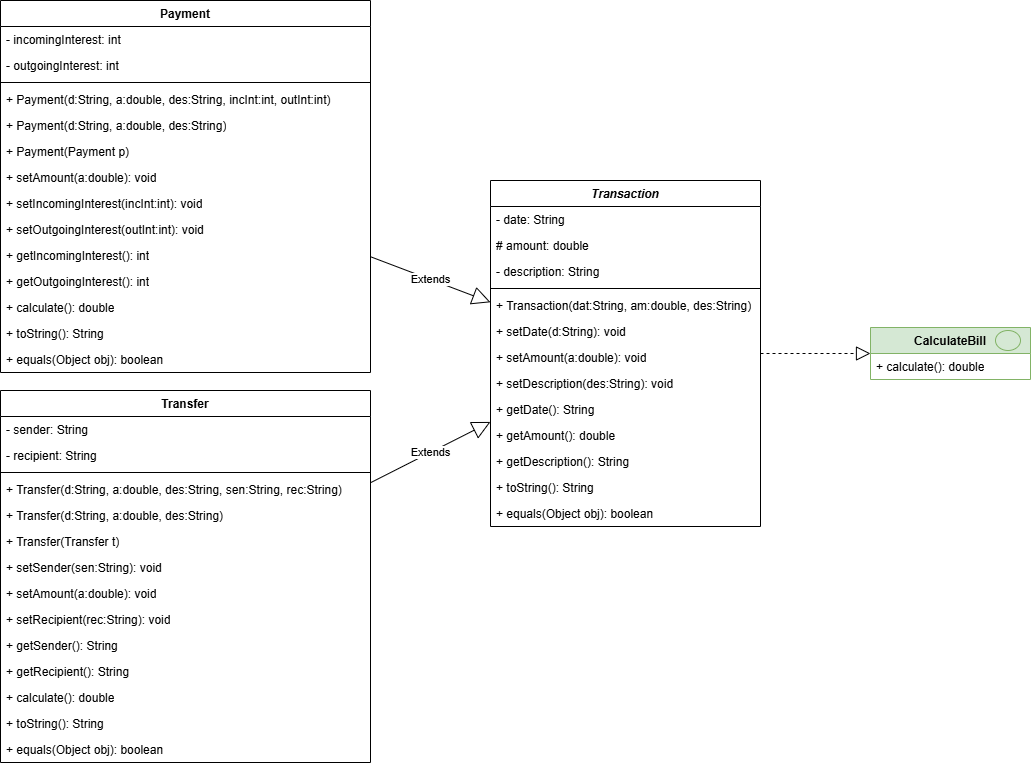

The diagram above was exported from draw.io. Its source (the exported page's mxGraphModel, read from the mxfile embedded in the PNG):
<mxGraphModel dx="1226" dy="722" grid="1" gridSize="10" guides="1" tooltips="1" connect="1" arrows="1" fold="1" page="1" pageScale="1" pageWidth="1100" pageHeight="850" background="none" math="0" shadow="0">
  <root>
    <mxCell id="0" />
    <mxCell id="1" parent="0" />
    <mxCell id="_tiliUNh_FrwDmjl4Vd7-1" value="&lt;i&gt;Transaction&lt;/i&gt;" style="swimlane;fontStyle=1;align=center;verticalAlign=top;childLayout=stackLayout;horizontal=1;startSize=26;horizontalStack=0;resizeParent=1;resizeParentMax=0;resizeLast=0;collapsible=1;marginBottom=0;whiteSpace=wrap;html=1;" parent="1" vertex="1">
      <mxGeometry x="510" y="320" width="270" height="346" as="geometry">
        <mxRectangle x="250" y="680" width="100" height="30" as="alternateBounds" />
      </mxGeometry>
    </mxCell>
    <mxCell id="_tiliUNh_FrwDmjl4Vd7-2" value="- date: String" style="text;strokeColor=none;fillColor=none;align=left;verticalAlign=top;spacingLeft=4;spacingRight=4;overflow=hidden;rotatable=0;points=[[0,0.5],[1,0.5]];portConstraint=eastwest;whiteSpace=wrap;html=1;" parent="_tiliUNh_FrwDmjl4Vd7-1" vertex="1">
      <mxGeometry y="26" width="270" height="26" as="geometry" />
    </mxCell>
    <mxCell id="_tiliUNh_FrwDmjl4Vd7-12" value="# amount: double" style="text;strokeColor=none;fillColor=none;align=left;verticalAlign=top;spacingLeft=4;spacingRight=4;overflow=hidden;rotatable=0;points=[[0,0.5],[1,0.5]];portConstraint=eastwest;whiteSpace=wrap;html=1;" parent="_tiliUNh_FrwDmjl4Vd7-1" vertex="1">
      <mxGeometry y="52" width="270" height="26" as="geometry" />
    </mxCell>
    <mxCell id="_tiliUNh_FrwDmjl4Vd7-13" value="- description: String" style="text;strokeColor=none;fillColor=none;align=left;verticalAlign=top;spacingLeft=4;spacingRight=4;overflow=hidden;rotatable=0;points=[[0,0.5],[1,0.5]];portConstraint=eastwest;whiteSpace=wrap;html=1;" parent="_tiliUNh_FrwDmjl4Vd7-1" vertex="1">
      <mxGeometry y="78" width="270" height="26" as="geometry" />
    </mxCell>
    <mxCell id="_tiliUNh_FrwDmjl4Vd7-3" value="" style="line;strokeWidth=1;fillColor=none;align=left;verticalAlign=middle;spacingTop=-1;spacingLeft=3;spacingRight=3;rotatable=0;labelPosition=right;points=[];portConstraint=eastwest;strokeColor=inherit;" parent="_tiliUNh_FrwDmjl4Vd7-1" vertex="1">
      <mxGeometry y="104" width="270" height="8" as="geometry" />
    </mxCell>
    <mxCell id="_tiliUNh_FrwDmjl4Vd7-19" value="+ Transaction(dat:String, am:double, des:String)" style="text;strokeColor=none;fillColor=none;align=left;verticalAlign=top;spacingLeft=4;spacingRight=4;overflow=hidden;rotatable=0;points=[[0,0.5],[1,0.5]];portConstraint=eastwest;whiteSpace=wrap;html=1;" parent="_tiliUNh_FrwDmjl4Vd7-1" vertex="1">
      <mxGeometry y="112" width="270" height="26" as="geometry" />
    </mxCell>
    <mxCell id="_tiliUNh_FrwDmjl4Vd7-20" value="+ setDate(d:String): void" style="text;strokeColor=none;fillColor=none;align=left;verticalAlign=top;spacingLeft=4;spacingRight=4;overflow=hidden;rotatable=0;points=[[0,0.5],[1,0.5]];portConstraint=eastwest;whiteSpace=wrap;html=1;" parent="_tiliUNh_FrwDmjl4Vd7-1" vertex="1">
      <mxGeometry y="138" width="270" height="26" as="geometry" />
    </mxCell>
    <mxCell id="_tiliUNh_FrwDmjl4Vd7-14" value="+ setAmount(a:double): void" style="text;strokeColor=none;fillColor=none;align=left;verticalAlign=top;spacingLeft=4;spacingRight=4;overflow=hidden;rotatable=0;points=[[0,0.5],[1,0.5]];portConstraint=eastwest;whiteSpace=wrap;html=1;" parent="_tiliUNh_FrwDmjl4Vd7-1" vertex="1">
      <mxGeometry y="164" width="270" height="26" as="geometry" />
    </mxCell>
    <mxCell id="_tiliUNh_FrwDmjl4Vd7-15" value="+ setDescription(des:String): void" style="text;strokeColor=none;fillColor=none;align=left;verticalAlign=top;spacingLeft=4;spacingRight=4;overflow=hidden;rotatable=0;points=[[0,0.5],[1,0.5]];portConstraint=eastwest;whiteSpace=wrap;html=1;" parent="_tiliUNh_FrwDmjl4Vd7-1" vertex="1">
      <mxGeometry y="190" width="270" height="26" as="geometry" />
    </mxCell>
    <mxCell id="_tiliUNh_FrwDmjl4Vd7-16" value="+ getDate(): String" style="text;strokeColor=none;fillColor=none;align=left;verticalAlign=top;spacingLeft=4;spacingRight=4;overflow=hidden;rotatable=0;points=[[0,0.5],[1,0.5]];portConstraint=eastwest;whiteSpace=wrap;html=1;" parent="_tiliUNh_FrwDmjl4Vd7-1" vertex="1">
      <mxGeometry y="216" width="270" height="26" as="geometry" />
    </mxCell>
    <mxCell id="_tiliUNh_FrwDmjl4Vd7-18" value="+ getAmount(): double" style="text;strokeColor=none;fillColor=none;align=left;verticalAlign=top;spacingLeft=4;spacingRight=4;overflow=hidden;rotatable=0;points=[[0,0.5],[1,0.5]];portConstraint=eastwest;whiteSpace=wrap;html=1;" parent="_tiliUNh_FrwDmjl4Vd7-1" vertex="1">
      <mxGeometry y="242" width="270" height="26" as="geometry" />
    </mxCell>
    <mxCell id="_tiliUNh_FrwDmjl4Vd7-17" value="+ getDescription(): String" style="text;strokeColor=none;fillColor=none;align=left;verticalAlign=top;spacingLeft=4;spacingRight=4;overflow=hidden;rotatable=0;points=[[0,0.5],[1,0.5]];portConstraint=eastwest;whiteSpace=wrap;html=1;" parent="_tiliUNh_FrwDmjl4Vd7-1" vertex="1">
      <mxGeometry y="268" width="270" height="26" as="geometry" />
    </mxCell>
    <mxCell id="_tiliUNh_FrwDmjl4Vd7-4" value="+ toString(): String" style="text;strokeColor=none;fillColor=none;align=left;verticalAlign=top;spacingLeft=4;spacingRight=4;overflow=hidden;rotatable=0;points=[[0,0.5],[1,0.5]];portConstraint=eastwest;whiteSpace=wrap;html=1;" parent="_tiliUNh_FrwDmjl4Vd7-1" vertex="1">
      <mxGeometry y="294" width="270" height="26" as="geometry" />
    </mxCell>
    <mxCell id="_tiliUNh_FrwDmjl4Vd7-23" value="+ equals(Object obj): boolean" style="text;strokeColor=none;fillColor=none;align=left;verticalAlign=top;spacingLeft=4;spacingRight=4;overflow=hidden;rotatable=0;points=[[0,0.5],[1,0.5]];portConstraint=eastwest;whiteSpace=wrap;html=1;" parent="_tiliUNh_FrwDmjl4Vd7-1" vertex="1">
      <mxGeometry y="320" width="270" height="26" as="geometry" />
    </mxCell>
    <mxCell id="_tiliUNh_FrwDmjl4Vd7-6" value="" style="endArrow=block;dashed=1;endFill=0;endSize=12;html=1;rounded=0;" parent="1" source="_tiliUNh_FrwDmjl4Vd7-1" target="_tiliUNh_FrwDmjl4Vd7-7" edge="1">
      <mxGeometry width="160" relative="1" as="geometry">
        <mxPoint x="770" y="270" as="sourcePoint" />
        <mxPoint x="890" y="363" as="targetPoint" />
      </mxGeometry>
    </mxCell>
    <mxCell id="_tiliUNh_FrwDmjl4Vd7-22" value="" style="group" parent="1" vertex="1" connectable="0">
      <mxGeometry x="890" y="467" width="160" height="52" as="geometry" />
    </mxCell>
    <mxCell id="_tiliUNh_FrwDmjl4Vd7-7" value="CalculateBill" style="swimlane;fontStyle=1;align=center;verticalAlign=top;childLayout=stackLayout;horizontal=1;startSize=26;horizontalStack=0;resizeParent=1;resizeParentMax=0;resizeLast=0;collapsible=1;marginBottom=0;whiteSpace=wrap;html=1;fillColor=#D5E8D4;strokeColor=#82b366;" parent="_tiliUNh_FrwDmjl4Vd7-22" vertex="1">
      <mxGeometry width="160" height="52" as="geometry" />
    </mxCell>
    <mxCell id="_tiliUNh_FrwDmjl4Vd7-10" value="+ calculate(): double" style="text;strokeColor=none;fillColor=none;align=left;verticalAlign=top;spacingLeft=4;spacingRight=4;overflow=hidden;rotatable=0;points=[[0,0.5],[1,0.5]];portConstraint=eastwest;whiteSpace=wrap;html=1;" parent="_tiliUNh_FrwDmjl4Vd7-7" vertex="1">
      <mxGeometry y="26" width="160" height="26" as="geometry" />
    </mxCell>
    <mxCell id="_tiliUNh_FrwDmjl4Vd7-11" value="" style="ellipse;whiteSpace=wrap;html=1;fillColor=#d5e8d4;strokeColor=#82b366;" parent="_tiliUNh_FrwDmjl4Vd7-22" vertex="1">
      <mxGeometry x="125" y="3" width="25" height="20" as="geometry" />
    </mxCell>
    <mxCell id="_tiliUNh_FrwDmjl4Vd7-38" value="Payment" style="swimlane;fontStyle=1;align=center;verticalAlign=top;childLayout=stackLayout;horizontal=1;startSize=26;horizontalStack=0;resizeParent=1;resizeParentMax=0;resizeLast=0;collapsible=1;marginBottom=0;whiteSpace=wrap;html=1;" parent="1" vertex="1">
      <mxGeometry x="20" y="140" width="370" height="372" as="geometry" />
    </mxCell>
    <mxCell id="_tiliUNh_FrwDmjl4Vd7-39" value="- incomingInterest: int" style="text;strokeColor=none;fillColor=none;align=left;verticalAlign=top;spacingLeft=4;spacingRight=4;overflow=hidden;rotatable=0;points=[[0,0.5],[1,0.5]];portConstraint=eastwest;whiteSpace=wrap;html=1;" parent="_tiliUNh_FrwDmjl4Vd7-38" vertex="1">
      <mxGeometry y="26" width="370" height="26" as="geometry" />
    </mxCell>
    <mxCell id="_tiliUNh_FrwDmjl4Vd7-49" value="- outgoingInterest: int" style="text;strokeColor=none;fillColor=none;align=left;verticalAlign=top;spacingLeft=4;spacingRight=4;overflow=hidden;rotatable=0;points=[[0,0.5],[1,0.5]];portConstraint=eastwest;whiteSpace=wrap;html=1;" parent="_tiliUNh_FrwDmjl4Vd7-38" vertex="1">
      <mxGeometry y="52" width="370" height="26" as="geometry" />
    </mxCell>
    <mxCell id="_tiliUNh_FrwDmjl4Vd7-40" value="" style="line;strokeWidth=1;fillColor=none;align=left;verticalAlign=middle;spacingTop=-1;spacingLeft=3;spacingRight=3;rotatable=0;labelPosition=right;points=[];portConstraint=eastwest;strokeColor=inherit;" parent="_tiliUNh_FrwDmjl4Vd7-38" vertex="1">
      <mxGeometry y="78" width="370" height="8" as="geometry" />
    </mxCell>
    <mxCell id="CptLQjgwe5fVbTkADvRq-11" value="+ Payment(d:String, a:double, des:String, incInt:int, outInt:int)" style="text;strokeColor=none;fillColor=none;align=left;verticalAlign=top;spacingLeft=4;spacingRight=4;overflow=hidden;rotatable=0;points=[[0,0.5],[1,0.5]];portConstraint=eastwest;whiteSpace=wrap;html=1;" vertex="1" parent="_tiliUNh_FrwDmjl4Vd7-38">
      <mxGeometry y="86" width="370" height="26" as="geometry" />
    </mxCell>
    <mxCell id="CptLQjgwe5fVbTkADvRq-10" value="+ Payment(d:String, a:double, des:String)" style="text;strokeColor=none;fillColor=none;align=left;verticalAlign=top;spacingLeft=4;spacingRight=4;overflow=hidden;rotatable=0;points=[[0,0.5],[1,0.5]];portConstraint=eastwest;whiteSpace=wrap;html=1;" vertex="1" parent="_tiliUNh_FrwDmjl4Vd7-38">
      <mxGeometry y="112" width="370" height="26" as="geometry" />
    </mxCell>
    <mxCell id="CptLQjgwe5fVbTkADvRq-9" value="+ Payment(Payment p)" style="text;strokeColor=none;fillColor=none;align=left;verticalAlign=top;spacingLeft=4;spacingRight=4;overflow=hidden;rotatable=0;points=[[0,0.5],[1,0.5]];portConstraint=eastwest;whiteSpace=wrap;html=1;" vertex="1" parent="_tiliUNh_FrwDmjl4Vd7-38">
      <mxGeometry y="138" width="370" height="26" as="geometry" />
    </mxCell>
    <mxCell id="CptLQjgwe5fVbTkADvRq-21" value="+ setAmount(a:double): void" style="text;strokeColor=none;fillColor=none;align=left;verticalAlign=top;spacingLeft=4;spacingRight=4;overflow=hidden;rotatable=0;points=[[0,0.5],[1,0.5]];portConstraint=eastwest;whiteSpace=wrap;html=1;" vertex="1" parent="_tiliUNh_FrwDmjl4Vd7-38">
      <mxGeometry y="164" width="370" height="26" as="geometry" />
    </mxCell>
    <mxCell id="_tiliUNh_FrwDmjl4Vd7-52" value="+ setIncomingInterest(incInt:int): void" style="text;strokeColor=none;fillColor=none;align=left;verticalAlign=top;spacingLeft=4;spacingRight=4;overflow=hidden;rotatable=0;points=[[0,0.5],[1,0.5]];portConstraint=eastwest;whiteSpace=wrap;html=1;" parent="_tiliUNh_FrwDmjl4Vd7-38" vertex="1">
      <mxGeometry y="190" width="370" height="26" as="geometry" />
    </mxCell>
    <mxCell id="_tiliUNh_FrwDmjl4Vd7-51" value="+ setOutgoingInterest(outInt:int): void" style="text;strokeColor=none;fillColor=none;align=left;verticalAlign=top;spacingLeft=4;spacingRight=4;overflow=hidden;rotatable=0;points=[[0,0.5],[1,0.5]];portConstraint=eastwest;whiteSpace=wrap;html=1;" parent="_tiliUNh_FrwDmjl4Vd7-38" vertex="1">
      <mxGeometry y="216" width="370" height="26" as="geometry" />
    </mxCell>
    <mxCell id="_tiliUNh_FrwDmjl4Vd7-41" value="+ getIncomingInterest(): int" style="text;strokeColor=none;fillColor=none;align=left;verticalAlign=top;spacingLeft=4;spacingRight=4;overflow=hidden;rotatable=0;points=[[0,0.5],[1,0.5]];portConstraint=eastwest;whiteSpace=wrap;html=1;" parent="_tiliUNh_FrwDmjl4Vd7-38" vertex="1">
      <mxGeometry y="242" width="370" height="26" as="geometry" />
    </mxCell>
    <mxCell id="_tiliUNh_FrwDmjl4Vd7-50" value="+ getOutgoingInterest(): int" style="text;strokeColor=none;fillColor=none;align=left;verticalAlign=top;spacingLeft=4;spacingRight=4;overflow=hidden;rotatable=0;points=[[0,0.5],[1,0.5]];portConstraint=eastwest;whiteSpace=wrap;html=1;" parent="_tiliUNh_FrwDmjl4Vd7-38" vertex="1">
      <mxGeometry y="268" width="370" height="26" as="geometry" />
    </mxCell>
    <mxCell id="CptLQjgwe5fVbTkADvRq-12" value="+ calculate(): double" style="text;strokeColor=none;fillColor=none;align=left;verticalAlign=top;spacingLeft=4;spacingRight=4;overflow=hidden;rotatable=0;points=[[0,0.5],[1,0.5]];portConstraint=eastwest;whiteSpace=wrap;html=1;" vertex="1" parent="_tiliUNh_FrwDmjl4Vd7-38">
      <mxGeometry y="294" width="370" height="26" as="geometry" />
    </mxCell>
    <mxCell id="CptLQjgwe5fVbTkADvRq-19" value="+ toString(): String" style="text;strokeColor=none;fillColor=none;align=left;verticalAlign=top;spacingLeft=4;spacingRight=4;overflow=hidden;rotatable=0;points=[[0,0.5],[1,0.5]];portConstraint=eastwest;whiteSpace=wrap;html=1;" vertex="1" parent="_tiliUNh_FrwDmjl4Vd7-38">
      <mxGeometry y="320" width="370" height="26" as="geometry" />
    </mxCell>
    <mxCell id="CptLQjgwe5fVbTkADvRq-17" value="+ equals(Object obj): boolean" style="text;strokeColor=none;fillColor=none;align=left;verticalAlign=top;spacingLeft=4;spacingRight=4;overflow=hidden;rotatable=0;points=[[0,0.5],[1,0.5]];portConstraint=eastwest;whiteSpace=wrap;html=1;" vertex="1" parent="_tiliUNh_FrwDmjl4Vd7-38">
      <mxGeometry y="346" width="370" height="26" as="geometry" />
    </mxCell>
    <mxCell id="_tiliUNh_FrwDmjl4Vd7-43" value="Extends" style="endArrow=block;endSize=16;endFill=0;html=1;rounded=0;" parent="1" source="_tiliUNh_FrwDmjl4Vd7-38" target="_tiliUNh_FrwDmjl4Vd7-1" edge="1">
      <mxGeometry width="160" relative="1" as="geometry">
        <mxPoint x="340" y="270" as="sourcePoint" />
        <mxPoint x="500" y="270" as="targetPoint" />
      </mxGeometry>
    </mxCell>
    <mxCell id="_tiliUNh_FrwDmjl4Vd7-48" value="Extends" style="endArrow=block;endSize=16;endFill=0;html=1;rounded=0;" parent="1" source="CptLQjgwe5fVbTkADvRq-1" target="_tiliUNh_FrwDmjl4Vd7-1" edge="1">
      <mxGeometry width="160" relative="1" as="geometry">
        <mxPoint x="340" y="532.6103896103896" as="sourcePoint" />
        <mxPoint x="625" y="480" as="targetPoint" />
      </mxGeometry>
    </mxCell>
    <mxCell id="CptLQjgwe5fVbTkADvRq-1" value="Transfer" style="swimlane;fontStyle=1;align=center;verticalAlign=top;childLayout=stackLayout;horizontal=1;startSize=26;horizontalStack=0;resizeParent=1;resizeParentMax=0;resizeLast=0;collapsible=1;marginBottom=0;whiteSpace=wrap;html=1;" vertex="1" parent="1">
      <mxGeometry x="20" y="530" width="370" height="372" as="geometry" />
    </mxCell>
    <mxCell id="CptLQjgwe5fVbTkADvRq-2" value="- sender: String" style="text;strokeColor=none;fillColor=none;align=left;verticalAlign=top;spacingLeft=4;spacingRight=4;overflow=hidden;rotatable=0;points=[[0,0.5],[1,0.5]];portConstraint=eastwest;whiteSpace=wrap;html=1;" vertex="1" parent="CptLQjgwe5fVbTkADvRq-1">
      <mxGeometry y="26" width="370" height="26" as="geometry" />
    </mxCell>
    <mxCell id="CptLQjgwe5fVbTkADvRq-3" value="- recipient: String" style="text;strokeColor=none;fillColor=none;align=left;verticalAlign=top;spacingLeft=4;spacingRight=4;overflow=hidden;rotatable=0;points=[[0,0.5],[1,0.5]];portConstraint=eastwest;whiteSpace=wrap;html=1;" vertex="1" parent="CptLQjgwe5fVbTkADvRq-1">
      <mxGeometry y="52" width="370" height="26" as="geometry" />
    </mxCell>
    <mxCell id="CptLQjgwe5fVbTkADvRq-4" value="" style="line;strokeWidth=1;fillColor=none;align=left;verticalAlign=middle;spacingTop=-1;spacingLeft=3;spacingRight=3;rotatable=0;labelPosition=right;points=[];portConstraint=eastwest;strokeColor=inherit;" vertex="1" parent="CptLQjgwe5fVbTkADvRq-1">
      <mxGeometry y="78" width="370" height="8" as="geometry" />
    </mxCell>
    <mxCell id="CptLQjgwe5fVbTkADvRq-13" value="+ Transfer(d:String, a:double, des:String, sen:String, rec:String)" style="text;strokeColor=none;fillColor=none;align=left;verticalAlign=top;spacingLeft=4;spacingRight=4;overflow=hidden;rotatable=0;points=[[0,0.5],[1,0.5]];portConstraint=eastwest;whiteSpace=wrap;html=1;" vertex="1" parent="CptLQjgwe5fVbTkADvRq-1">
      <mxGeometry y="86" width="370" height="26" as="geometry" />
    </mxCell>
    <mxCell id="CptLQjgwe5fVbTkADvRq-15" value="+ Transfer(d:String, a:double, des:String)" style="text;strokeColor=none;fillColor=none;align=left;verticalAlign=top;spacingLeft=4;spacingRight=4;overflow=hidden;rotatable=0;points=[[0,0.5],[1,0.5]];portConstraint=eastwest;whiteSpace=wrap;html=1;" vertex="1" parent="CptLQjgwe5fVbTkADvRq-1">
      <mxGeometry y="112" width="370" height="26" as="geometry" />
    </mxCell>
    <mxCell id="CptLQjgwe5fVbTkADvRq-14" value="+ Transfer(Transfer t)" style="text;strokeColor=none;fillColor=none;align=left;verticalAlign=top;spacingLeft=4;spacingRight=4;overflow=hidden;rotatable=0;points=[[0,0.5],[1,0.5]];portConstraint=eastwest;whiteSpace=wrap;html=1;" vertex="1" parent="CptLQjgwe5fVbTkADvRq-1">
      <mxGeometry y="138" width="370" height="26" as="geometry" />
    </mxCell>
    <mxCell id="CptLQjgwe5fVbTkADvRq-5" value="+ setSender(sen:String): void" style="text;strokeColor=none;fillColor=none;align=left;verticalAlign=top;spacingLeft=4;spacingRight=4;overflow=hidden;rotatable=0;points=[[0,0.5],[1,0.5]];portConstraint=eastwest;whiteSpace=wrap;html=1;" vertex="1" parent="CptLQjgwe5fVbTkADvRq-1">
      <mxGeometry y="164" width="370" height="26" as="geometry" />
    </mxCell>
    <mxCell id="CptLQjgwe5fVbTkADvRq-22" value="+ setAmount(a:double): void" style="text;strokeColor=none;fillColor=none;align=left;verticalAlign=top;spacingLeft=4;spacingRight=4;overflow=hidden;rotatable=0;points=[[0,0.5],[1,0.5]];portConstraint=eastwest;whiteSpace=wrap;html=1;" vertex="1" parent="CptLQjgwe5fVbTkADvRq-1">
      <mxGeometry y="190" width="370" height="26" as="geometry" />
    </mxCell>
    <mxCell id="CptLQjgwe5fVbTkADvRq-6" value="+ setRecipient(rec:String): void" style="text;strokeColor=none;fillColor=none;align=left;verticalAlign=top;spacingLeft=4;spacingRight=4;overflow=hidden;rotatable=0;points=[[0,0.5],[1,0.5]];portConstraint=eastwest;whiteSpace=wrap;html=1;" vertex="1" parent="CptLQjgwe5fVbTkADvRq-1">
      <mxGeometry y="216" width="370" height="26" as="geometry" />
    </mxCell>
    <mxCell id="CptLQjgwe5fVbTkADvRq-7" value="+ getSender(): String" style="text;strokeColor=none;fillColor=none;align=left;verticalAlign=top;spacingLeft=4;spacingRight=4;overflow=hidden;rotatable=0;points=[[0,0.5],[1,0.5]];portConstraint=eastwest;whiteSpace=wrap;html=1;" vertex="1" parent="CptLQjgwe5fVbTkADvRq-1">
      <mxGeometry y="242" width="370" height="26" as="geometry" />
    </mxCell>
    <mxCell id="CptLQjgwe5fVbTkADvRq-8" value="+ getRecipient(): String" style="text;strokeColor=none;fillColor=none;align=left;verticalAlign=top;spacingLeft=4;spacingRight=4;overflow=hidden;rotatable=0;points=[[0,0.5],[1,0.5]];portConstraint=eastwest;whiteSpace=wrap;html=1;" vertex="1" parent="CptLQjgwe5fVbTkADvRq-1">
      <mxGeometry y="268" width="370" height="26" as="geometry" />
    </mxCell>
    <mxCell id="CptLQjgwe5fVbTkADvRq-16" value="+ calculate(): double" style="text;strokeColor=none;fillColor=none;align=left;verticalAlign=top;spacingLeft=4;spacingRight=4;overflow=hidden;rotatable=0;points=[[0,0.5],[1,0.5]];portConstraint=eastwest;whiteSpace=wrap;html=1;" vertex="1" parent="CptLQjgwe5fVbTkADvRq-1">
      <mxGeometry y="294" width="370" height="26" as="geometry" />
    </mxCell>
    <mxCell id="CptLQjgwe5fVbTkADvRq-20" value="+ toString(): String" style="text;strokeColor=none;fillColor=none;align=left;verticalAlign=top;spacingLeft=4;spacingRight=4;overflow=hidden;rotatable=0;points=[[0,0.5],[1,0.5]];portConstraint=eastwest;whiteSpace=wrap;html=1;" vertex="1" parent="CptLQjgwe5fVbTkADvRq-1">
      <mxGeometry y="320" width="370" height="26" as="geometry" />
    </mxCell>
    <mxCell id="CptLQjgwe5fVbTkADvRq-18" value="+ equals(Object obj): boolean" style="text;strokeColor=none;fillColor=none;align=left;verticalAlign=top;spacingLeft=4;spacingRight=4;overflow=hidden;rotatable=0;points=[[0,0.5],[1,0.5]];portConstraint=eastwest;whiteSpace=wrap;html=1;" vertex="1" parent="CptLQjgwe5fVbTkADvRq-1">
      <mxGeometry y="346" width="370" height="26" as="geometry" />
    </mxCell>
  </root>
</mxGraphModel>